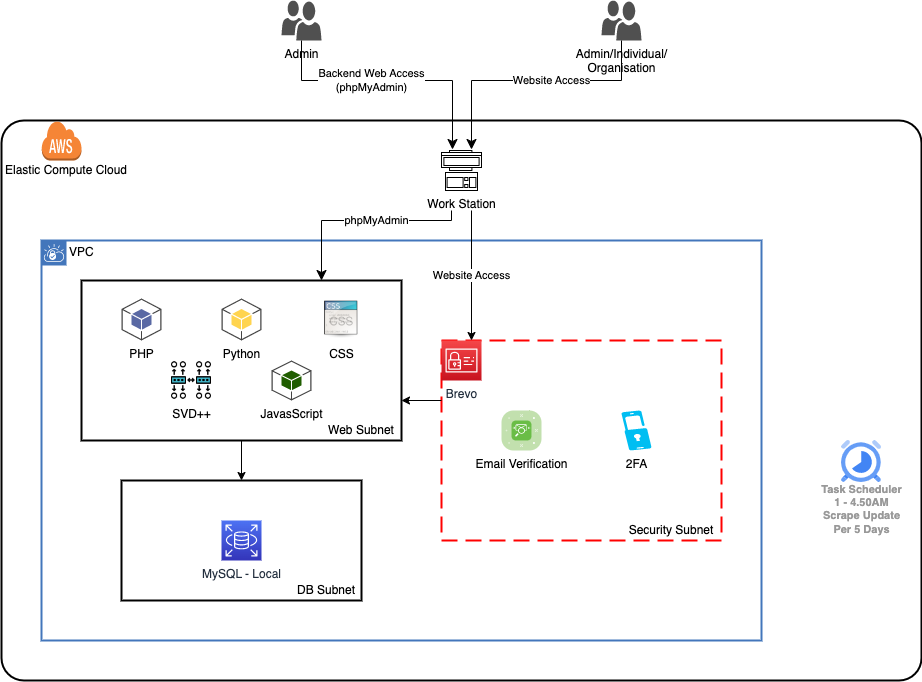

The diagram above was exported from draw.io. Its source (the exported page's mxGraphModel, read from the mxfile embedded in the PNG):
<mxGraphModel dx="2396" dy="868" grid="1" gridSize="10" guides="1" tooltips="1" connect="1" arrows="1" fold="1" page="1" pageScale="1" pageWidth="850" pageHeight="1100" math="0" shadow="0">
  <root>
    <mxCell id="0" />
    <mxCell id="1" parent="0" />
    <mxCell id="jM8iqfrbO6TxCY4dlYKF-1" value="Admin" style="sketch=0;pointerEvents=1;shadow=0;dashed=0;html=1;strokeColor=none;labelPosition=center;verticalLabelPosition=bottom;verticalAlign=top;align=center;fillColor=#505050;shape=mxgraph.mscae.intune.user_group" parent="1" vertex="1">
      <mxGeometry x="-520" y="80" width="40" height="40" as="geometry" />
    </mxCell>
    <mxCell id="jM8iqfrbO6TxCY4dlYKF-2" value="Admin/Individual/&lt;br&gt;Organisation" style="sketch=0;pointerEvents=1;shadow=0;dashed=0;html=1;strokeColor=none;labelPosition=center;verticalLabelPosition=bottom;verticalAlign=top;align=center;fillColor=#505050;shape=mxgraph.mscae.intune.user_group" parent="1" vertex="1">
      <mxGeometry x="-200" y="80" width="40" height="40" as="geometry" />
    </mxCell>
    <mxCell id="jM8iqfrbO6TxCY4dlYKF-3" value="Backend Web Access&lt;br&gt;(phpMyAdmin)" style="edgeStyle=elbowEdgeStyle;elbow=vertical;endArrow=classic;html=1;curved=0;rounded=0;endSize=8;startSize=8;entryX=0.275;entryY=-0.025;entryDx=0;entryDy=0;entryPerimeter=0;" parent="1" target="jM8iqfrbO6TxCY4dlYKF-47" edge="1">
      <mxGeometry x="-0.1538" width="50" height="50" relative="1" as="geometry">
        <mxPoint x="-500" y="120" as="sourcePoint" />
        <mxPoint x="-360" y="240" as="targetPoint" />
        <Array as="points">
          <mxPoint x="-450" y="160" />
        </Array>
        <mxPoint as="offset" />
      </mxGeometry>
    </mxCell>
    <mxCell id="jM8iqfrbO6TxCY4dlYKF-4" value="Website Access" style="edgeStyle=elbowEdgeStyle;elbow=vertical;endArrow=classic;html=1;curved=0;rounded=0;endSize=8;startSize=8;entryX=0.75;entryY=-0.025;entryDx=0;entryDy=0;entryPerimeter=0;" parent="1" source="jM8iqfrbO6TxCY4dlYKF-2" target="jM8iqfrbO6TxCY4dlYKF-47" edge="1">
      <mxGeometry x="-0.1538" width="50" height="50" relative="1" as="geometry">
        <mxPoint x="-530" y="130" as="sourcePoint" />
        <mxPoint x="-320" y="240" as="targetPoint" />
        <Array as="points">
          <mxPoint x="-330" y="160" />
          <mxPoint x="-350" y="160" />
        </Array>
        <mxPoint as="offset" />
      </mxGeometry>
    </mxCell>
    <mxCell id="jM8iqfrbO6TxCY4dlYKF-7" value="" style="rounded=1;arcSize=4;dashed=0;fillColor=none;gradientColor=none;strokeWidth=2;" parent="1" vertex="1">
      <mxGeometry x="-800" y="200" width="920" height="560" as="geometry" />
    </mxCell>
    <mxCell id="jM8iqfrbO6TxCY4dlYKF-8" value="" style="dashed=0;html=1;shape=mxgraph.aws3.cloud;fillColor=#F58536;gradientColor=none;dashed=0;" parent="1" vertex="1">
      <mxGeometry x="-760" y="200" width="40" height="40" as="geometry" />
    </mxCell>
    <mxCell id="jM8iqfrbO6TxCY4dlYKF-9" value="VPC" style="shape=mxgraph.ibm.box;prType=vpc;fontStyle=0;verticalAlign=top;align=left;spacingLeft=32;spacingTop=4;fillColor=none;rounded=0;whiteSpace=wrap;html=1;strokeColor=#4376BB;strokeWidth=2;dashed=0;container=1;spacing=-4;collapsible=0;expand=0;recursiveResize=0;" parent="1" vertex="1">
      <mxGeometry x="-760" y="320" width="720" height="400" as="geometry" />
    </mxCell>
    <mxCell id="jM8iqfrbO6TxCY4dlYKF-10" value="MySQL - Local" style="sketch=0;points=[[0,0,0],[0.25,0,0],[0.5,0,0],[0.75,0,0],[1,0,0],[0,1,0],[0.25,1,0],[0.5,1,0],[0.75,1,0],[1,1,0],[0,0.25,0],[0,0.5,0],[0,0.75,0],[1,0.25,0],[1,0.5,0],[1,0.75,0]];outlineConnect=0;fontColor=#232F3E;gradientColor=#4D72F3;gradientDirection=north;fillColor=#3334B9;strokeColor=#ffffff;dashed=0;verticalLabelPosition=bottom;verticalAlign=top;align=center;html=1;fontSize=12;fontStyle=0;aspect=fixed;shape=mxgraph.aws4.resourceIcon;resIcon=mxgraph.aws4.rds;" parent="jM8iqfrbO6TxCY4dlYKF-9" vertex="1">
      <mxGeometry x="180" y="280" width="40" height="40" as="geometry" />
    </mxCell>
    <mxCell id="jM8iqfrbO6TxCY4dlYKF-15" value="" style="rounded=1;arcSize=0;dashed=0;fillColor=none;gradientColor=none;strokeWidth=2;" parent="jM8iqfrbO6TxCY4dlYKF-9" vertex="1">
      <mxGeometry x="40" y="40" width="320" height="160" as="geometry" />
    </mxCell>
    <mxCell id="jM8iqfrbO6TxCY4dlYKF-17" value="" style="rounded=1;arcSize=0;dashed=0;fillColor=none;gradientColor=none;strokeWidth=2;" parent="jM8iqfrbO6TxCY4dlYKF-9" vertex="1">
      <mxGeometry x="80" y="240" width="240" height="120" as="geometry" />
    </mxCell>
    <mxCell id="jM8iqfrbO6TxCY4dlYKF-21" value="DB Subnet" style="text;html=1;strokeColor=none;fillColor=none;align=center;verticalAlign=middle;whiteSpace=wrap;rounded=0;" parent="jM8iqfrbO6TxCY4dlYKF-9" vertex="1">
      <mxGeometry x="250" y="340" width="70" height="20" as="geometry" />
    </mxCell>
    <mxCell id="jM8iqfrbO6TxCY4dlYKF-22" value="Web Subnet" style="text;html=1;strokeColor=none;fillColor=none;align=center;verticalAlign=middle;whiteSpace=wrap;rounded=0;" parent="jM8iqfrbO6TxCY4dlYKF-9" vertex="1">
      <mxGeometry x="280" y="180" width="80" height="20" as="geometry" />
    </mxCell>
    <mxCell id="jM8iqfrbO6TxCY4dlYKF-41" value="PHP" style="outlineConnect=0;dashed=0;verticalLabelPosition=bottom;verticalAlign=top;align=center;html=1;shape=mxgraph.aws3.android;fillColor=#5A69A4;gradientColor=none;" parent="jM8iqfrbO6TxCY4dlYKF-9" vertex="1">
      <mxGeometry x="80" y="58" width="40" height="42" as="geometry" />
    </mxCell>
    <mxCell id="jM8iqfrbO6TxCY4dlYKF-42" value="Python" style="outlineConnect=0;dashed=0;verticalLabelPosition=bottom;verticalAlign=top;align=center;html=1;shape=mxgraph.aws3.android;fillColor=#FFD44F;gradientColor=none;" parent="jM8iqfrbO6TxCY4dlYKF-9" vertex="1">
      <mxGeometry x="180" y="58" width="40" height="42" as="geometry" />
    </mxCell>
    <mxCell id="jM8iqfrbO6TxCY4dlYKF-23" value="" style="rounded=1;arcSize=0;dashed=1;strokeColor=#ff0000;fillColor=none;gradientColor=none;dashPattern=8 4;strokeWidth=2;" parent="jM8iqfrbO6TxCY4dlYKF-9" vertex="1">
      <mxGeometry x="400" y="100" width="280" height="200" as="geometry" />
    </mxCell>
    <mxCell id="jM8iqfrbO6TxCY4dlYKF-46" value="" style="endArrow=classic;html=1;rounded=0;exitX=0;exitY=0.3;exitDx=0;exitDy=0;entryX=1;entryY=0.75;entryDx=0;entryDy=0;exitPerimeter=0;" parent="jM8iqfrbO6TxCY4dlYKF-9" source="jM8iqfrbO6TxCY4dlYKF-23" target="jM8iqfrbO6TxCY4dlYKF-15" edge="1">
      <mxGeometry width="50" height="50" relative="1" as="geometry">
        <mxPoint x="480" y="120" as="sourcePoint" />
        <mxPoint x="530" y="70" as="targetPoint" />
      </mxGeometry>
    </mxCell>
    <mxCell id="jM8iqfrbO6TxCY4dlYKF-48" value="" style="endArrow=classic;html=1;rounded=0;exitX=0.5;exitY=1;exitDx=0;exitDy=0;entryX=0.5;entryY=0;entryDx=0;entryDy=0;" parent="jM8iqfrbO6TxCY4dlYKF-9" source="jM8iqfrbO6TxCY4dlYKF-15" target="jM8iqfrbO6TxCY4dlYKF-17" edge="1">
      <mxGeometry width="50" height="50" relative="1" as="geometry">
        <mxPoint x="480" y="120" as="sourcePoint" />
        <mxPoint x="530" y="70" as="targetPoint" />
      </mxGeometry>
    </mxCell>
    <mxCell id="jM8iqfrbO6TxCY4dlYKF-49" value="SVD++" style="shape=image;html=1;verticalAlign=top;verticalLabelPosition=bottom;labelBackgroundColor=#ffffff;imageAspect=0;aspect=fixed;image=https://cdn2.iconfinder.com/data/icons/seo-web-1-filled-outline/64/algorithm-scheme-workflow-128.png" parent="jM8iqfrbO6TxCY4dlYKF-9" vertex="1">
      <mxGeometry x="130" y="120" width="40" height="40" as="geometry" />
    </mxCell>
    <mxCell id="jM8iqfrbO6TxCY4dlYKF-53" value="CSS" style="shape=image;html=1;verticalAlign=top;verticalLabelPosition=bottom;labelBackgroundColor=#ffffff;imageAspect=0;aspect=fixed;image=https://cdn3.iconfinder.com/data/icons/UltimateGnome/128x128/mimetypes/text-css.png" parent="jM8iqfrbO6TxCY4dlYKF-9" vertex="1">
      <mxGeometry x="280" y="60" width="40" height="40" as="geometry" />
    </mxCell>
    <mxCell id="jM8iqfrbO6TxCY4dlYKF-59" value="JavasScript" style="outlineConnect=0;dashed=0;verticalLabelPosition=bottom;verticalAlign=top;align=center;html=1;shape=mxgraph.aws3.android;fillColor=#205E00;gradientColor=none;" parent="jM8iqfrbO6TxCY4dlYKF-9" vertex="1">
      <mxGeometry x="230" y="120" width="40" height="40" as="geometry" />
    </mxCell>
    <mxCell id="jM8iqfrbO6TxCY4dlYKF-24" value="2FA" style="verticalLabelPosition=bottom;html=1;verticalAlign=top;align=center;strokeColor=none;fillColor=#00BEF2;shape=mxgraph.azure.multi_factor_authentication;pointerEvents=1;" parent="1" vertex="1">
      <mxGeometry x="-180" y="490" width="30" height="40" as="geometry" />
    </mxCell>
    <mxCell id="jM8iqfrbO6TxCY4dlYKF-25" value="Email Verification" style="verticalLabelPosition=bottom;sketch=0;html=1;fillColor=#6ABD46;strokeColor=#ffffff;verticalAlign=top;align=center;points=[[0.085,0.085,0],[0.915,0.085,0],[0.915,0.915,0],[0.085,0.915,0],[0.25,0,0],[0.5,0,0],[0.75,0,0],[1,0.25,0],[1,0.5,0],[1,0.75,0],[0.75,1,0],[0.5,1,0],[0.25,1,0],[0,0.75,0],[0,0.5,0],[0,0.25,0]];pointerEvents=1;shape=mxgraph.cisco_safe.compositeIcon;bgIcon=mxgraph.cisco_safe.architecture.generic_appliance;resIcon=mxgraph.cisco_safe.architecture.email_security;" parent="1" vertex="1">
      <mxGeometry x="-300" y="490" width="40" height="40" as="geometry" />
    </mxCell>
    <mxCell id="jM8iqfrbO6TxCY4dlYKF-30" value="Security Subnet" style="text;html=1;strokeColor=none;fillColor=none;align=center;verticalAlign=middle;whiteSpace=wrap;rounded=0;" parent="1" vertex="1">
      <mxGeometry x="-180" y="600" width="100" height="20" as="geometry" />
    </mxCell>
    <mxCell id="jM8iqfrbO6TxCY4dlYKF-40" value="Brevo" style="sketch=0;points=[[0,0,0],[0.25,0,0],[0.5,0,0],[0.75,0,0],[1,0,0],[0,1,0],[0.25,1,0],[0.5,1,0],[0.75,1,0],[1,1,0],[0,0.25,0],[0,0.5,0],[0,0.75,0],[1,0.25,0],[1,0.5,0],[1,0.75,0]];outlineConnect=0;fontColor=#232F3E;gradientColor=#F54749;gradientDirection=north;fillColor=#C7131F;strokeColor=#ffffff;dashed=0;verticalLabelPosition=bottom;verticalAlign=top;align=center;html=1;fontSize=12;fontStyle=0;aspect=fixed;shape=mxgraph.aws4.resourceIcon;resIcon=mxgraph.aws4.identity_and_access_management;" parent="1" vertex="1">
      <mxGeometry x="-360" y="420" width="40" height="40" as="geometry" />
    </mxCell>
    <mxCell id="jM8iqfrbO6TxCY4dlYKF-44" value="Task Scheduler&lt;br&gt;1 - 4.50AM&lt;br&gt;Scrape Update&lt;br&gt;Per 5 Days" style="sketch=0;html=1;verticalAlign=top;labelPosition=center;verticalLabelPosition=bottom;align=center;spacingTop=-6;fontSize=11;fontStyle=1;fontColor=#999999;shape=image;aspect=fixed;imageAspect=0;image=data:image/svg+xml,(base64 omitted: 1884 chars);" parent="1" vertex="1">
      <mxGeometry x="40" y="520" width="40" height="42" as="geometry" />
    </mxCell>
    <mxCell id="jM8iqfrbO6TxCY4dlYKF-45" value="Website Access" style="endArrow=classic;html=1;rounded=0;entryX=0.75;entryY=0;entryDx=0;entryDy=0;entryPerimeter=0;" parent="1" target="jM8iqfrbO6TxCY4dlYKF-40" edge="1">
      <mxGeometry width="50" height="50" relative="1" as="geometry">
        <mxPoint x="-330" y="290" as="sourcePoint" />
        <mxPoint x="-320" y="420" as="targetPoint" />
      </mxGeometry>
    </mxCell>
    <mxCell id="jM8iqfrbO6TxCY4dlYKF-47" value="Work Station" style="verticalLabelPosition=bottom;html=1;verticalAlign=top;align=center;shape=mxgraph.floorplan.workstation;" parent="1" vertex="1">
      <mxGeometry x="-360" y="230" width="40" height="40" as="geometry" />
    </mxCell>
    <mxCell id="jM8iqfrbO6TxCY4dlYKF-50" value="Elastic Compute Cloud" style="text;html=1;strokeColor=none;fillColor=none;align=center;verticalAlign=middle;whiteSpace=wrap;rounded=0;" parent="1" vertex="1">
      <mxGeometry x="-800" y="240" width="130" height="20" as="geometry" />
    </mxCell>
    <mxCell id="jM8iqfrbO6TxCY4dlYKF-51" value="phpMyAdmin" style="edgeStyle=elbowEdgeStyle;elbow=vertical;endArrow=classic;html=1;curved=0;rounded=0;endSize=8;startSize=8;entryX=0.75;entryY=0;entryDx=0;entryDy=0;" parent="1" target="jM8iqfrbO6TxCY4dlYKF-15" edge="1">
      <mxGeometry x="-0.1538" width="50" height="50" relative="1" as="geometry">
        <mxPoint x="-350" y="290" as="sourcePoint" />
        <mxPoint x="-339" y="249" as="targetPoint" />
        <Array as="points">
          <mxPoint x="-440" y="300" />
        </Array>
        <mxPoint as="offset" />
      </mxGeometry>
    </mxCell>
  </root>
</mxGraphModel>